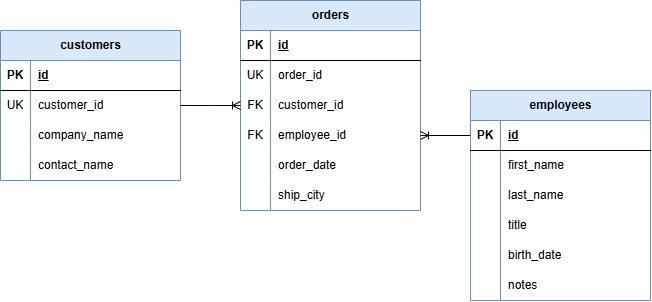

The diagram above was exported from draw.io. Its source (the exported page's mxGraphModel, read from the mxfile embedded in the PNG):
<mxGraphModel dx="1414" dy="841" grid="1" gridSize="10" guides="1" tooltips="1" connect="1" arrows="1" fold="1" page="1" pageScale="1" pageWidth="827" pageHeight="1169" math="0" shadow="0">
  <root>
    <mxCell id="0" />
    <mxCell id="1" parent="0" />
    <mxCell id="oUFFWhACWMqB73k3XQTH-1" parent="1" style="shape=table;startSize=30;container=1;collapsible=1;childLayout=tableLayout;fixedRows=1;rowLines=0;fontStyle=1;align=center;resizeLast=1;html=1;fillColor=#dae8fc;strokeColor=#6c8ebf;" value="customers" vertex="1">
      <mxGeometry height="150" width="180" x="130" y="100" as="geometry" />
    </mxCell>
    <mxCell id="oUFFWhACWMqB73k3XQTH-2" parent="oUFFWhACWMqB73k3XQTH-1" style="shape=tableRow;horizontal=0;startSize=0;swimlaneHead=0;swimlaneBody=0;fillColor=none;collapsible=0;dropTarget=0;points=[[0,0.5],[1,0.5]];portConstraint=eastwest;top=0;left=0;right=0;bottom=1;" value="" vertex="1">
      <mxGeometry height="30" width="180" y="30" as="geometry" />
    </mxCell>
    <mxCell id="oUFFWhACWMqB73k3XQTH-3" parent="oUFFWhACWMqB73k3XQTH-2" style="shape=partialRectangle;connectable=0;fillColor=none;top=0;left=0;bottom=0;right=0;fontStyle=1;overflow=hidden;whiteSpace=wrap;html=1;" value="PK" vertex="1">
      <mxGeometry height="30" width="30" as="geometry">
        <mxRectangle height="30" width="30" as="alternateBounds" />
      </mxGeometry>
    </mxCell>
    <mxCell id="oUFFWhACWMqB73k3XQTH-4" parent="oUFFWhACWMqB73k3XQTH-2" style="shape=partialRectangle;connectable=0;fillColor=none;top=0;left=0;bottom=0;right=0;align=left;spacingLeft=6;fontStyle=5;overflow=hidden;whiteSpace=wrap;html=1;" value="id" vertex="1">
      <mxGeometry height="30" width="150" x="30" as="geometry">
        <mxRectangle height="30" width="150" as="alternateBounds" />
      </mxGeometry>
    </mxCell>
    <mxCell id="oUFFWhACWMqB73k3XQTH-5" parent="oUFFWhACWMqB73k3XQTH-1" style="shape=tableRow;horizontal=0;startSize=0;swimlaneHead=0;swimlaneBody=0;fillColor=none;collapsible=0;dropTarget=0;points=[[0,0.5],[1,0.5]];portConstraint=eastwest;top=0;left=0;right=0;bottom=0;" value="" vertex="1">
      <mxGeometry height="30" width="180" y="60" as="geometry" />
    </mxCell>
    <mxCell id="oUFFWhACWMqB73k3XQTH-6" parent="oUFFWhACWMqB73k3XQTH-5" style="shape=partialRectangle;connectable=0;fillColor=none;top=0;left=0;bottom=0;right=0;editable=1;overflow=hidden;whiteSpace=wrap;html=1;" value="UK" vertex="1">
      <mxGeometry height="30" width="30" as="geometry">
        <mxRectangle height="30" width="30" as="alternateBounds" />
      </mxGeometry>
    </mxCell>
    <mxCell id="oUFFWhACWMqB73k3XQTH-7" parent="oUFFWhACWMqB73k3XQTH-5" style="shape=partialRectangle;connectable=0;fillColor=none;top=0;left=0;bottom=0;right=0;align=left;spacingLeft=6;overflow=hidden;whiteSpace=wrap;html=1;" value="customer_id" vertex="1">
      <mxGeometry height="30" width="150" x="30" as="geometry">
        <mxRectangle height="30" width="150" as="alternateBounds" />
      </mxGeometry>
    </mxCell>
    <mxCell id="oUFFWhACWMqB73k3XQTH-8" parent="oUFFWhACWMqB73k3XQTH-1" style="shape=tableRow;horizontal=0;startSize=0;swimlaneHead=0;swimlaneBody=0;fillColor=none;collapsible=0;dropTarget=0;points=[[0,0.5],[1,0.5]];portConstraint=eastwest;top=0;left=0;right=0;bottom=0;" value="" vertex="1">
      <mxGeometry height="30" width="180" y="90" as="geometry" />
    </mxCell>
    <mxCell id="oUFFWhACWMqB73k3XQTH-9" parent="oUFFWhACWMqB73k3XQTH-8" style="shape=partialRectangle;connectable=0;fillColor=none;top=0;left=0;bottom=0;right=0;editable=1;overflow=hidden;whiteSpace=wrap;html=1;" value="" vertex="1">
      <mxGeometry height="30" width="30" as="geometry">
        <mxRectangle height="30" width="30" as="alternateBounds" />
      </mxGeometry>
    </mxCell>
    <mxCell id="oUFFWhACWMqB73k3XQTH-10" parent="oUFFWhACWMqB73k3XQTH-8" style="shape=partialRectangle;connectable=0;fillColor=none;top=0;left=0;bottom=0;right=0;align=left;spacingLeft=6;overflow=hidden;whiteSpace=wrap;html=1;" value="company_name" vertex="1">
      <mxGeometry height="30" width="150" x="30" as="geometry">
        <mxRectangle height="30" width="150" as="alternateBounds" />
      </mxGeometry>
    </mxCell>
    <mxCell id="oUFFWhACWMqB73k3XQTH-11" parent="oUFFWhACWMqB73k3XQTH-1" style="shape=tableRow;horizontal=0;startSize=0;swimlaneHead=0;swimlaneBody=0;fillColor=none;collapsible=0;dropTarget=0;points=[[0,0.5],[1,0.5]];portConstraint=eastwest;top=0;left=0;right=0;bottom=0;" value="" vertex="1">
      <mxGeometry height="30" width="180" y="120" as="geometry" />
    </mxCell>
    <mxCell id="oUFFWhACWMqB73k3XQTH-12" parent="oUFFWhACWMqB73k3XQTH-11" style="shape=partialRectangle;connectable=0;fillColor=none;top=0;left=0;bottom=0;right=0;editable=1;overflow=hidden;whiteSpace=wrap;html=1;" value="" vertex="1">
      <mxGeometry height="30" width="30" as="geometry">
        <mxRectangle height="30" width="30" as="alternateBounds" />
      </mxGeometry>
    </mxCell>
    <mxCell id="oUFFWhACWMqB73k3XQTH-13" parent="oUFFWhACWMqB73k3XQTH-11" style="shape=partialRectangle;connectable=0;fillColor=none;top=0;left=0;bottom=0;right=0;align=left;spacingLeft=6;overflow=hidden;whiteSpace=wrap;html=1;" value="contact_name" vertex="1">
      <mxGeometry height="30" width="150" x="30" as="geometry">
        <mxRectangle height="30" width="150" as="alternateBounds" />
      </mxGeometry>
    </mxCell>
    <mxCell id="oUFFWhACWMqB73k3XQTH-14" parent="1" style="shape=table;startSize=30;container=1;collapsible=1;childLayout=tableLayout;fixedRows=1;rowLines=0;fontStyle=1;align=center;resizeLast=1;html=1;fillColor=#dae8fc;strokeColor=#6c8ebf;" value="orders" vertex="1">
      <mxGeometry height="210" width="180" x="370" y="70" as="geometry" />
    </mxCell>
    <mxCell id="oUFFWhACWMqB73k3XQTH-15" parent="oUFFWhACWMqB73k3XQTH-14" style="shape=tableRow;horizontal=0;startSize=0;swimlaneHead=0;swimlaneBody=0;fillColor=none;collapsible=0;dropTarget=0;points=[[0,0.5],[1,0.5]];portConstraint=eastwest;top=0;left=0;right=0;bottom=1;" value="" vertex="1">
      <mxGeometry height="30" width="180" y="30" as="geometry" />
    </mxCell>
    <mxCell id="oUFFWhACWMqB73k3XQTH-16" parent="oUFFWhACWMqB73k3XQTH-15" style="shape=partialRectangle;connectable=0;fillColor=none;top=0;left=0;bottom=0;right=0;fontStyle=1;overflow=hidden;whiteSpace=wrap;html=1;" value="PK" vertex="1">
      <mxGeometry height="30" width="30" as="geometry">
        <mxRectangle height="30" width="30" as="alternateBounds" />
      </mxGeometry>
    </mxCell>
    <mxCell id="oUFFWhACWMqB73k3XQTH-17" parent="oUFFWhACWMqB73k3XQTH-15" style="shape=partialRectangle;connectable=0;fillColor=none;top=0;left=0;bottom=0;right=0;align=left;spacingLeft=6;fontStyle=5;overflow=hidden;whiteSpace=wrap;html=1;" value="id" vertex="1">
      <mxGeometry height="30" width="150" x="30" as="geometry">
        <mxRectangle height="30" width="150" as="alternateBounds" />
      </mxGeometry>
    </mxCell>
    <mxCell id="oUFFWhACWMqB73k3XQTH-18" parent="oUFFWhACWMqB73k3XQTH-14" style="shape=tableRow;horizontal=0;startSize=0;swimlaneHead=0;swimlaneBody=0;fillColor=none;collapsible=0;dropTarget=0;points=[[0,0.5],[1,0.5]];portConstraint=eastwest;top=0;left=0;right=0;bottom=0;" value="" vertex="1">
      <mxGeometry height="30" width="180" y="60" as="geometry" />
    </mxCell>
    <mxCell id="oUFFWhACWMqB73k3XQTH-19" parent="oUFFWhACWMqB73k3XQTH-18" style="shape=partialRectangle;connectable=0;fillColor=none;top=0;left=0;bottom=0;right=0;editable=1;overflow=hidden;whiteSpace=wrap;html=1;" value="UK" vertex="1">
      <mxGeometry height="30" width="30" as="geometry">
        <mxRectangle height="30" width="30" as="alternateBounds" />
      </mxGeometry>
    </mxCell>
    <mxCell id="oUFFWhACWMqB73k3XQTH-20" parent="oUFFWhACWMqB73k3XQTH-18" style="shape=partialRectangle;connectable=0;fillColor=none;top=0;left=0;bottom=0;right=0;align=left;spacingLeft=6;overflow=hidden;whiteSpace=wrap;html=1;" value="order_id" vertex="1">
      <mxGeometry height="30" width="150" x="30" as="geometry">
        <mxRectangle height="30" width="150" as="alternateBounds" />
      </mxGeometry>
    </mxCell>
    <mxCell id="oUFFWhACWMqB73k3XQTH-21" parent="oUFFWhACWMqB73k3XQTH-14" style="shape=tableRow;horizontal=0;startSize=0;swimlaneHead=0;swimlaneBody=0;fillColor=none;collapsible=0;dropTarget=0;points=[[0,0.5],[1,0.5]];portConstraint=eastwest;top=0;left=0;right=0;bottom=0;" value="" vertex="1">
      <mxGeometry height="30" width="180" y="90" as="geometry" />
    </mxCell>
    <mxCell id="oUFFWhACWMqB73k3XQTH-22" parent="oUFFWhACWMqB73k3XQTH-21" style="shape=partialRectangle;connectable=0;fillColor=none;top=0;left=0;bottom=0;right=0;editable=1;overflow=hidden;whiteSpace=wrap;html=1;" value="FK" vertex="1">
      <mxGeometry height="30" width="30" as="geometry">
        <mxRectangle height="30" width="30" as="alternateBounds" />
      </mxGeometry>
    </mxCell>
    <mxCell id="oUFFWhACWMqB73k3XQTH-23" parent="oUFFWhACWMqB73k3XQTH-21" style="shape=partialRectangle;connectable=0;fillColor=none;top=0;left=0;bottom=0;right=0;align=left;spacingLeft=6;overflow=hidden;whiteSpace=wrap;html=1;" value="customer_id" vertex="1">
      <mxGeometry height="30" width="150" x="30" as="geometry">
        <mxRectangle height="30" width="150" as="alternateBounds" />
      </mxGeometry>
    </mxCell>
    <mxCell id="oUFFWhACWMqB73k3XQTH-24" parent="oUFFWhACWMqB73k3XQTH-14" style="shape=tableRow;horizontal=0;startSize=0;swimlaneHead=0;swimlaneBody=0;fillColor=none;collapsible=0;dropTarget=0;points=[[0,0.5],[1,0.5]];portConstraint=eastwest;top=0;left=0;right=0;bottom=0;" value="" vertex="1">
      <mxGeometry height="30" width="180" y="120" as="geometry" />
    </mxCell>
    <mxCell id="oUFFWhACWMqB73k3XQTH-25" parent="oUFFWhACWMqB73k3XQTH-24" style="shape=partialRectangle;connectable=0;fillColor=none;top=0;left=0;bottom=0;right=0;editable=1;overflow=hidden;whiteSpace=wrap;html=1;" value="FK" vertex="1">
      <mxGeometry height="30" width="30" as="geometry">
        <mxRectangle height="30" width="30" as="alternateBounds" />
      </mxGeometry>
    </mxCell>
    <mxCell id="oUFFWhACWMqB73k3XQTH-26" parent="oUFFWhACWMqB73k3XQTH-24" style="shape=partialRectangle;connectable=0;fillColor=none;top=0;left=0;bottom=0;right=0;align=left;spacingLeft=6;overflow=hidden;whiteSpace=wrap;html=1;" value="employee_id" vertex="1">
      <mxGeometry height="30" width="150" x="30" as="geometry">
        <mxRectangle height="30" width="150" as="alternateBounds" />
      </mxGeometry>
    </mxCell>
    <mxCell id="oUFFWhACWMqB73k3XQTH-27" parent="oUFFWhACWMqB73k3XQTH-14" style="shape=tableRow;horizontal=0;startSize=0;swimlaneHead=0;swimlaneBody=0;fillColor=none;collapsible=0;dropTarget=0;points=[[0,0.5],[1,0.5]];portConstraint=eastwest;top=0;left=0;right=0;bottom=0;" value="" vertex="1">
      <mxGeometry height="30" width="180" y="150" as="geometry" />
    </mxCell>
    <mxCell id="oUFFWhACWMqB73k3XQTH-28" parent="oUFFWhACWMqB73k3XQTH-27" style="shape=partialRectangle;connectable=0;fillColor=none;top=0;left=0;bottom=0;right=0;editable=1;overflow=hidden;whiteSpace=wrap;html=1;" value="" vertex="1">
      <mxGeometry height="30" width="30" as="geometry">
        <mxRectangle height="30" width="30" as="alternateBounds" />
      </mxGeometry>
    </mxCell>
    <mxCell id="oUFFWhACWMqB73k3XQTH-29" parent="oUFFWhACWMqB73k3XQTH-27" style="shape=partialRectangle;connectable=0;fillColor=none;top=0;left=0;bottom=0;right=0;align=left;spacingLeft=6;overflow=hidden;whiteSpace=wrap;html=1;" value="order_date" vertex="1">
      <mxGeometry height="30" width="150" x="30" as="geometry">
        <mxRectangle height="30" width="150" as="alternateBounds" />
      </mxGeometry>
    </mxCell>
    <mxCell id="oUFFWhACWMqB73k3XQTH-30" parent="oUFFWhACWMqB73k3XQTH-14" style="shape=tableRow;horizontal=0;startSize=0;swimlaneHead=0;swimlaneBody=0;fillColor=none;collapsible=0;dropTarget=0;points=[[0,0.5],[1,0.5]];portConstraint=eastwest;top=0;left=0;right=0;bottom=0;" value="" vertex="1">
      <mxGeometry height="30" width="180" y="180" as="geometry" />
    </mxCell>
    <mxCell id="oUFFWhACWMqB73k3XQTH-31" parent="oUFFWhACWMqB73k3XQTH-30" style="shape=partialRectangle;connectable=0;fillColor=none;top=0;left=0;bottom=0;right=0;editable=1;overflow=hidden;whiteSpace=wrap;html=1;" value="" vertex="1">
      <mxGeometry height="30" width="30" as="geometry">
        <mxRectangle height="30" width="30" as="alternateBounds" />
      </mxGeometry>
    </mxCell>
    <mxCell id="oUFFWhACWMqB73k3XQTH-32" parent="oUFFWhACWMqB73k3XQTH-30" style="shape=partialRectangle;connectable=0;fillColor=none;top=0;left=0;bottom=0;right=0;align=left;spacingLeft=6;overflow=hidden;whiteSpace=wrap;html=1;" value="ship_city" vertex="1">
      <mxGeometry height="30" width="150" x="30" as="geometry">
        <mxRectangle height="30" width="150" as="alternateBounds" />
      </mxGeometry>
    </mxCell>
    <mxCell id="oUFFWhACWMqB73k3XQTH-33" parent="1" style="shape=table;startSize=30;container=1;collapsible=1;childLayout=tableLayout;fixedRows=1;rowLines=0;fontStyle=1;align=center;resizeLast=1;html=1;fillColor=#dae8fc;strokeColor=#6c8ebf;" value="employees" vertex="1">
      <mxGeometry height="210" width="180" x="600" y="160" as="geometry" />
    </mxCell>
    <mxCell id="oUFFWhACWMqB73k3XQTH-34" parent="oUFFWhACWMqB73k3XQTH-33" style="shape=tableRow;horizontal=0;startSize=0;swimlaneHead=0;swimlaneBody=0;fillColor=none;collapsible=0;dropTarget=0;points=[[0,0.5],[1,0.5]];portConstraint=eastwest;top=0;left=0;right=0;bottom=1;" value="" vertex="1">
      <mxGeometry height="30" width="180" y="30" as="geometry" />
    </mxCell>
    <mxCell id="oUFFWhACWMqB73k3XQTH-35" parent="oUFFWhACWMqB73k3XQTH-34" style="shape=partialRectangle;connectable=0;fillColor=none;top=0;left=0;bottom=0;right=0;fontStyle=1;overflow=hidden;whiteSpace=wrap;html=1;" value="PK" vertex="1">
      <mxGeometry height="30" width="30" as="geometry">
        <mxRectangle height="30" width="30" as="alternateBounds" />
      </mxGeometry>
    </mxCell>
    <mxCell id="oUFFWhACWMqB73k3XQTH-36" parent="oUFFWhACWMqB73k3XQTH-34" style="shape=partialRectangle;connectable=0;fillColor=none;top=0;left=0;bottom=0;right=0;align=left;spacingLeft=6;fontStyle=5;overflow=hidden;whiteSpace=wrap;html=1;" value="id" vertex="1">
      <mxGeometry height="30" width="150" x="30" as="geometry">
        <mxRectangle height="30" width="150" as="alternateBounds" />
      </mxGeometry>
    </mxCell>
    <mxCell id="oUFFWhACWMqB73k3XQTH-37" parent="oUFFWhACWMqB73k3XQTH-33" style="shape=tableRow;horizontal=0;startSize=0;swimlaneHead=0;swimlaneBody=0;fillColor=none;collapsible=0;dropTarget=0;points=[[0,0.5],[1,0.5]];portConstraint=eastwest;top=0;left=0;right=0;bottom=0;" value="" vertex="1">
      <mxGeometry height="30" width="180" y="60" as="geometry" />
    </mxCell>
    <mxCell id="oUFFWhACWMqB73k3XQTH-38" parent="oUFFWhACWMqB73k3XQTH-37" style="shape=partialRectangle;connectable=0;fillColor=none;top=0;left=0;bottom=0;right=0;editable=1;overflow=hidden;whiteSpace=wrap;html=1;" value="" vertex="1">
      <mxGeometry height="30" width="30" as="geometry">
        <mxRectangle height="30" width="30" as="alternateBounds" />
      </mxGeometry>
    </mxCell>
    <mxCell id="oUFFWhACWMqB73k3XQTH-39" parent="oUFFWhACWMqB73k3XQTH-37" style="shape=partialRectangle;connectable=0;fillColor=none;top=0;left=0;bottom=0;right=0;align=left;spacingLeft=6;overflow=hidden;whiteSpace=wrap;html=1;" value="first_name" vertex="1">
      <mxGeometry height="30" width="150" x="30" as="geometry">
        <mxRectangle height="30" width="150" as="alternateBounds" />
      </mxGeometry>
    </mxCell>
    <mxCell id="oUFFWhACWMqB73k3XQTH-40" parent="oUFFWhACWMqB73k3XQTH-33" style="shape=tableRow;horizontal=0;startSize=0;swimlaneHead=0;swimlaneBody=0;fillColor=none;collapsible=0;dropTarget=0;points=[[0,0.5],[1,0.5]];portConstraint=eastwest;top=0;left=0;right=0;bottom=0;" value="" vertex="1">
      <mxGeometry height="30" width="180" y="90" as="geometry" />
    </mxCell>
    <mxCell id="oUFFWhACWMqB73k3XQTH-41" parent="oUFFWhACWMqB73k3XQTH-40" style="shape=partialRectangle;connectable=0;fillColor=none;top=0;left=0;bottom=0;right=0;editable=1;overflow=hidden;whiteSpace=wrap;html=1;" value="" vertex="1">
      <mxGeometry height="30" width="30" as="geometry">
        <mxRectangle height="30" width="30" as="alternateBounds" />
      </mxGeometry>
    </mxCell>
    <mxCell id="oUFFWhACWMqB73k3XQTH-42" parent="oUFFWhACWMqB73k3XQTH-40" style="shape=partialRectangle;connectable=0;fillColor=none;top=0;left=0;bottom=0;right=0;align=left;spacingLeft=6;overflow=hidden;whiteSpace=wrap;html=1;" value="last_name" vertex="1">
      <mxGeometry height="30" width="150" x="30" as="geometry">
        <mxRectangle height="30" width="150" as="alternateBounds" />
      </mxGeometry>
    </mxCell>
    <mxCell id="oUFFWhACWMqB73k3XQTH-43" parent="oUFFWhACWMqB73k3XQTH-33" style="shape=tableRow;horizontal=0;startSize=0;swimlaneHead=0;swimlaneBody=0;fillColor=none;collapsible=0;dropTarget=0;points=[[0,0.5],[1,0.5]];portConstraint=eastwest;top=0;left=0;right=0;bottom=0;" value="" vertex="1">
      <mxGeometry height="30" width="180" y="120" as="geometry" />
    </mxCell>
    <mxCell id="oUFFWhACWMqB73k3XQTH-44" parent="oUFFWhACWMqB73k3XQTH-43" style="shape=partialRectangle;connectable=0;fillColor=none;top=0;left=0;bottom=0;right=0;editable=1;overflow=hidden;whiteSpace=wrap;html=1;" value="" vertex="1">
      <mxGeometry height="30" width="30" as="geometry">
        <mxRectangle height="30" width="30" as="alternateBounds" />
      </mxGeometry>
    </mxCell>
    <mxCell id="oUFFWhACWMqB73k3XQTH-45" parent="oUFFWhACWMqB73k3XQTH-43" style="shape=partialRectangle;connectable=0;fillColor=none;top=0;left=0;bottom=0;right=0;align=left;spacingLeft=6;overflow=hidden;whiteSpace=wrap;html=1;" value="title" vertex="1">
      <mxGeometry height="30" width="150" x="30" as="geometry">
        <mxRectangle height="30" width="150" as="alternateBounds" />
      </mxGeometry>
    </mxCell>
    <mxCell id="oUFFWhACWMqB73k3XQTH-46" parent="oUFFWhACWMqB73k3XQTH-33" style="shape=tableRow;horizontal=0;startSize=0;swimlaneHead=0;swimlaneBody=0;fillColor=none;collapsible=0;dropTarget=0;points=[[0,0.5],[1,0.5]];portConstraint=eastwest;top=0;left=0;right=0;bottom=0;" value="" vertex="1">
      <mxGeometry height="30" width="180" y="150" as="geometry" />
    </mxCell>
    <mxCell id="oUFFWhACWMqB73k3XQTH-47" parent="oUFFWhACWMqB73k3XQTH-46" style="shape=partialRectangle;connectable=0;fillColor=none;top=0;left=0;bottom=0;right=0;editable=1;overflow=hidden;whiteSpace=wrap;html=1;" value="" vertex="1">
      <mxGeometry height="30" width="30" as="geometry">
        <mxRectangle height="30" width="30" as="alternateBounds" />
      </mxGeometry>
    </mxCell>
    <mxCell id="oUFFWhACWMqB73k3XQTH-48" parent="oUFFWhACWMqB73k3XQTH-46" style="shape=partialRectangle;connectable=0;fillColor=none;top=0;left=0;bottom=0;right=0;align=left;spacingLeft=6;overflow=hidden;whiteSpace=wrap;html=1;" value="birth_date" vertex="1">
      <mxGeometry height="30" width="150" x="30" as="geometry">
        <mxRectangle height="30" width="150" as="alternateBounds" />
      </mxGeometry>
    </mxCell>
    <mxCell id="oUFFWhACWMqB73k3XQTH-49" parent="oUFFWhACWMqB73k3XQTH-33" style="shape=tableRow;horizontal=0;startSize=0;swimlaneHead=0;swimlaneBody=0;fillColor=none;collapsible=0;dropTarget=0;points=[[0,0.5],[1,0.5]];portConstraint=eastwest;top=0;left=0;right=0;bottom=0;" value="" vertex="1">
      <mxGeometry height="30" width="180" y="180" as="geometry" />
    </mxCell>
    <mxCell id="oUFFWhACWMqB73k3XQTH-50" parent="oUFFWhACWMqB73k3XQTH-49" style="shape=partialRectangle;connectable=0;fillColor=none;top=0;left=0;bottom=0;right=0;editable=1;overflow=hidden;whiteSpace=wrap;html=1;" value="" vertex="1">
      <mxGeometry height="30" width="30" as="geometry">
        <mxRectangle height="30" width="30" as="alternateBounds" />
      </mxGeometry>
    </mxCell>
    <mxCell id="oUFFWhACWMqB73k3XQTH-51" parent="oUFFWhACWMqB73k3XQTH-49" style="shape=partialRectangle;connectable=0;fillColor=none;top=0;left=0;bottom=0;right=0;align=left;spacingLeft=6;overflow=hidden;whiteSpace=wrap;html=1;" value="notes" vertex="1">
      <mxGeometry height="30" width="150" x="30" as="geometry">
        <mxRectangle height="30" width="150" as="alternateBounds" />
      </mxGeometry>
    </mxCell>
    <mxCell id="oUFFWhACWMqB73k3XQTH-52" edge="1" parent="1" source="oUFFWhACWMqB73k3XQTH-34" style="edgeStyle=entityRelationEdgeStyle;fontSize=12;html=1;endArrow=ERoneToMany;rounded=0;entryX=1;entryY=0.5;entryDx=0;entryDy=0;exitX=0;exitY=0.5;exitDx=0;exitDy=0;" target="oUFFWhACWMqB73k3XQTH-24" value="">
      <mxGeometry height="100" relative="1" width="100" as="geometry">
        <mxPoint x="360" y="480" as="sourcePoint" />
        <mxPoint x="460" y="380" as="targetPoint" />
      </mxGeometry>
    </mxCell>
    <mxCell id="oUFFWhACWMqB73k3XQTH-53" edge="1" parent="1" source="oUFFWhACWMqB73k3XQTH-5" style="edgeStyle=entityRelationEdgeStyle;fontSize=12;html=1;endArrow=ERoneToMany;rounded=0;exitX=1;exitY=0.5;exitDx=0;exitDy=0;entryX=0;entryY=0.5;entryDx=0;entryDy=0;" target="oUFFWhACWMqB73k3XQTH-21" value="">
      <mxGeometry height="100" relative="1" width="100" as="geometry">
        <mxPoint x="360" y="480" as="sourcePoint" />
        <mxPoint x="460" y="380" as="targetPoint" />
      </mxGeometry>
    </mxCell>
  </root>
</mxGraphModel>